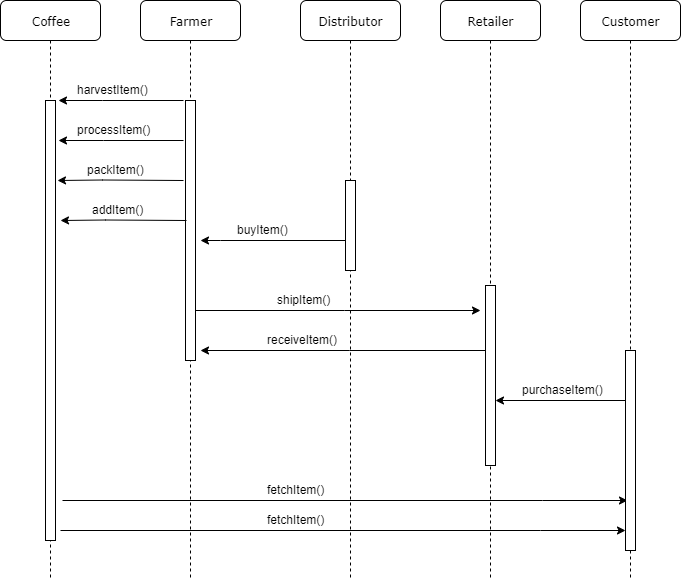

The diagram above was exported from draw.io. Its source (the exported page's mxGraphModel, read from the mxfile embedded in the PNG):
<mxGraphModel dx="1008" dy="423" grid="1" gridSize="10" guides="1" tooltips="1" connect="1" arrows="1" fold="1" page="1" pageScale="1" pageWidth="1100" pageHeight="850" background="#ffffff" math="0" shadow="0">
  <root>
    <mxCell id="0" />
    <mxCell id="1" parent="0" />
    <mxCell id="K9zL6Gf04fB5Z8sUF-oM-1" value="" style="edgeStyle=orthogonalEdgeStyle;rounded=0;orthogonalLoop=1;jettySize=auto;html=1;entryX=1.5;entryY=0.978;entryDx=0;entryDy=0;entryPerimeter=0;" edge="1" parent="1">
      <mxGeometry relative="1" as="geometry">
        <mxPoint x="727" y="579.5" as="targetPoint" />
        <Array as="points">
          <mxPoint x="642" y="579.5" />
          <mxPoint x="642" y="579.5" />
        </Array>
        <mxPoint x="162" y="579.5" as="sourcePoint" />
      </mxGeometry>
    </mxCell>
    <mxCell id="8uqX5vQjmXhxLxjF9P9a-65" value="" style="edgeStyle=orthogonalEdgeStyle;rounded=0;orthogonalLoop=1;jettySize=auto;html=1;" parent="1" edge="1">
      <mxGeometry relative="1" as="geometry">
        <mxPoint x="725" y="479.5" as="sourcePoint" />
        <mxPoint x="595" y="479.5" as="targetPoint" />
        <Array as="points">
          <mxPoint x="595" y="479.5" />
        </Array>
      </mxGeometry>
    </mxCell>
    <mxCell id="7baba1c4bc27f4b0-2" value="Farmer" style="shape=umlLifeline;perimeter=lifelinePerimeter;whiteSpace=wrap;html=1;container=1;collapsible=0;recursiveResize=0;outlineConnect=0;rounded=1;shadow=0;comic=0;labelBackgroundColor=none;strokeColor=#000000;strokeWidth=1;fillColor=#FFFFFF;fontFamily=Verdana;fontSize=12;fontColor=#000000;align=center;" parent="1" vertex="1">
      <mxGeometry x="240" y="80" width="100" height="580" as="geometry" />
    </mxCell>
    <mxCell id="7baba1c4bc27f4b0-10" value="" style="html=1;points=[];perimeter=orthogonalPerimeter;rounded=0;shadow=0;comic=0;labelBackgroundColor=none;strokeColor=#000000;strokeWidth=1;fillColor=#FFFFFF;fontFamily=Verdana;fontSize=12;fontColor=#000000;align=center;" parent="7baba1c4bc27f4b0-2" vertex="1">
      <mxGeometry x="45" y="100" width="10" height="260" as="geometry" />
    </mxCell>
    <mxCell id="8uqX5vQjmXhxLxjF9P9a-5" value="harvestItem()" style="text;html=1;resizable=0;points=[];autosize=1;align=left;verticalAlign=top;spacingTop=-4;" parent="7baba1c4bc27f4b0-2" vertex="1">
      <mxGeometry x="-65" y="80" width="90" height="20" as="geometry" />
    </mxCell>
    <mxCell id="8uqX5vQjmXhxLxjF9P9a-20" value="" style="edgeStyle=orthogonalEdgeStyle;rounded=0;orthogonalLoop=1;jettySize=auto;html=1;" parent="7baba1c4bc27f4b0-2" edge="1">
      <mxGeometry relative="1" as="geometry">
        <mxPoint x="42.5" y="100" as="sourcePoint" />
        <mxPoint x="-82.5" y="100" as="targetPoint" />
        <Array as="points">
          <mxPoint x="-38" y="100" />
        </Array>
      </mxGeometry>
    </mxCell>
    <mxCell id="7baba1c4bc27f4b0-3" value="Distributor" style="shape=umlLifeline;perimeter=lifelinePerimeter;whiteSpace=wrap;html=1;container=1;collapsible=0;recursiveResize=0;outlineConnect=0;rounded=1;shadow=0;comic=0;labelBackgroundColor=none;strokeColor=#000000;strokeWidth=1;fillColor=#FFFFFF;fontFamily=Verdana;fontSize=12;fontColor=#000000;align=center;" parent="1" vertex="1">
      <mxGeometry x="400" y="80" width="100" height="580" as="geometry" />
    </mxCell>
    <mxCell id="7baba1c4bc27f4b0-13" value="" style="html=1;points=[];perimeter=orthogonalPerimeter;rounded=0;shadow=0;comic=0;labelBackgroundColor=none;strokeColor=#000000;strokeWidth=1;fillColor=#FFFFFF;fontFamily=Verdana;fontSize=12;fontColor=#000000;align=center;" parent="7baba1c4bc27f4b0-3" vertex="1">
      <mxGeometry x="45" y="180" width="10" height="90" as="geometry" />
    </mxCell>
    <mxCell id="7baba1c4bc27f4b0-4" value="Retailer" style="shape=umlLifeline;perimeter=lifelinePerimeter;whiteSpace=wrap;html=1;container=1;collapsible=0;recursiveResize=0;outlineConnect=0;rounded=1;shadow=0;comic=0;labelBackgroundColor=none;strokeColor=#000000;strokeWidth=1;fillColor=#FFFFFF;fontFamily=Verdana;fontSize=12;fontColor=#000000;align=center;" parent="1" vertex="1">
      <mxGeometry x="540" y="80" width="100" height="580" as="geometry" />
    </mxCell>
    <mxCell id="7baba1c4bc27f4b0-16" value="" style="html=1;points=[];perimeter=orthogonalPerimeter;rounded=0;shadow=0;comic=0;labelBackgroundColor=none;strokeColor=#000000;strokeWidth=1;fillColor=#FFFFFF;fontFamily=Verdana;fontSize=12;fontColor=#000000;align=center;" parent="7baba1c4bc27f4b0-4" vertex="1">
      <mxGeometry x="45" y="285" width="10" height="180" as="geometry" />
    </mxCell>
    <mxCell id="7baba1c4bc27f4b0-5" value="Customer" style="shape=umlLifeline;perimeter=lifelinePerimeter;whiteSpace=wrap;html=1;container=1;collapsible=0;recursiveResize=0;outlineConnect=0;rounded=1;shadow=0;comic=0;labelBackgroundColor=none;strokeColor=#000000;strokeWidth=1;fillColor=#FFFFFF;fontFamily=Verdana;fontSize=12;fontColor=#000000;align=center;" parent="1" vertex="1">
      <mxGeometry x="680" y="80" width="100" height="580" as="geometry" />
    </mxCell>
    <mxCell id="7baba1c4bc27f4b0-19" value="" style="html=1;points=[];perimeter=orthogonalPerimeter;rounded=0;shadow=0;comic=0;labelBackgroundColor=none;strokeColor=#000000;strokeWidth=1;fillColor=#FFFFFF;fontFamily=Verdana;fontSize=12;fontColor=#000000;align=center;" parent="7baba1c4bc27f4b0-5" vertex="1">
      <mxGeometry x="45" y="350" width="10" height="200" as="geometry" />
    </mxCell>
    <mxCell id="7baba1c4bc27f4b0-8" value="Coffee" style="shape=umlLifeline;perimeter=lifelinePerimeter;whiteSpace=wrap;html=1;container=1;collapsible=0;recursiveResize=0;outlineConnect=0;rounded=1;shadow=0;comic=0;labelBackgroundColor=none;strokeColor=#000000;strokeWidth=1;fillColor=#FFFFFF;fontFamily=Verdana;fontSize=12;fontColor=#000000;align=center;" parent="1" vertex="1">
      <mxGeometry x="100" y="80" width="100" height="580" as="geometry" />
    </mxCell>
    <mxCell id="7baba1c4bc27f4b0-9" value="" style="html=1;points=[];perimeter=orthogonalPerimeter;rounded=0;shadow=0;comic=0;labelBackgroundColor=none;strokeColor=#000000;strokeWidth=1;fillColor=#FFFFFF;fontFamily=Verdana;fontSize=12;fontColor=#000000;align=center;" parent="7baba1c4bc27f4b0-8" vertex="1">
      <mxGeometry x="45" y="100" width="10" height="440" as="geometry" />
    </mxCell>
    <mxCell id="8uqX5vQjmXhxLxjF9P9a-9" value="" style="edgeStyle=orthogonalEdgeStyle;rounded=0;orthogonalLoop=1;jettySize=auto;html=1;" parent="1" edge="1">
      <mxGeometry relative="1" as="geometry">
        <mxPoint x="282.5" y="220" as="sourcePoint" />
        <mxPoint x="157.5" y="220" as="targetPoint" />
        <Array as="points">
          <mxPoint x="202.5" y="220" />
        </Array>
      </mxGeometry>
    </mxCell>
    <mxCell id="8uqX5vQjmXhxLxjF9P9a-10" value="processItem()" style="text;html=1;resizable=0;points=[];autosize=1;align=left;verticalAlign=top;spacingTop=-4;" parent="1" vertex="1">
      <mxGeometry x="175" y="200" width="90" height="20" as="geometry" />
    </mxCell>
    <mxCell id="8uqX5vQjmXhxLxjF9P9a-11" value="" style="edgeStyle=orthogonalEdgeStyle;rounded=0;orthogonalLoop=1;jettySize=auto;html=1;" parent="1" edge="1">
      <mxGeometry relative="1" as="geometry">
        <mxPoint x="282.5" y="260" as="sourcePoint" />
        <mxPoint x="157" y="259.5" as="targetPoint" />
        <Array as="points">
          <mxPoint x="202" y="259.5" />
        </Array>
      </mxGeometry>
    </mxCell>
    <mxCell id="8uqX5vQjmXhxLxjF9P9a-14" value="packItem()" style="text;html=1;resizable=0;points=[];autosize=1;align=left;verticalAlign=top;spacingTop=-4;" parent="1" vertex="1">
      <mxGeometry x="185" y="240" width="70" height="20" as="geometry" />
    </mxCell>
    <mxCell id="8uqX5vQjmXhxLxjF9P9a-22" value="" style="edgeStyle=orthogonalEdgeStyle;rounded=0;orthogonalLoop=1;jettySize=auto;html=1;" parent="1" source="7baba1c4bc27f4b0-10" edge="1">
      <mxGeometry relative="1" as="geometry">
        <mxPoint x="580" y="390" as="targetPoint" />
        <Array as="points">
          <mxPoint x="444" y="390" />
        </Array>
      </mxGeometry>
    </mxCell>
    <mxCell id="8uqX5vQjmXhxLxjF9P9a-23" value="shipItem()" style="text;html=1;resizable=0;points=[];autosize=1;align=left;verticalAlign=top;spacingTop=-4;" parent="1" vertex="1">
      <mxGeometry x="375" y="370" width="70" height="20" as="geometry" />
    </mxCell>
    <mxCell id="8uqX5vQjmXhxLxjF9P9a-27" value="buyItem()" style="text;html=1;resizable=0;points=[];autosize=1;align=left;verticalAlign=top;spacingTop=-4;" parent="1" vertex="1">
      <mxGeometry x="335" y="300" width="70" height="20" as="geometry" />
    </mxCell>
    <mxCell id="8uqX5vQjmXhxLxjF9P9a-68" value="purchaseItem()" style="text;html=1;resizable=0;points=[];autosize=1;align=left;verticalAlign=top;spacingTop=-4;" parent="1" vertex="1">
      <mxGeometry x="620" y="460" width="100" height="20" as="geometry" />
    </mxCell>
    <mxCell id="8uqX5vQjmXhxLxjF9P9a-71" value="fetchItem()" style="text;html=1;resizable=0;points=[];autosize=1;align=left;verticalAlign=top;spacingTop=-4;" parent="1" vertex="1">
      <mxGeometry x="365" y="590" width="70" height="20" as="geometry" />
    </mxCell>
    <mxCell id="leVfPGSwExb4_b8EfGMZ-3" value="" style="edgeStyle=orthogonalEdgeStyle;rounded=0;orthogonalLoop=1;jettySize=auto;html=1;" parent="1" edge="1">
      <mxGeometry relative="1" as="geometry">
        <mxPoint x="300" y="430" as="targetPoint" />
        <Array as="points">
          <mxPoint x="449" y="430" />
        </Array>
        <mxPoint x="585" y="430" as="sourcePoint" />
      </mxGeometry>
    </mxCell>
    <mxCell id="leVfPGSwExb4_b8EfGMZ-4" value="receiveItem()" style="text;html=1;resizable=0;points=[];autosize=1;align=left;verticalAlign=top;spacingTop=-4;" parent="1" vertex="1">
      <mxGeometry x="365" y="410" width="90" height="20" as="geometry" />
    </mxCell>
    <mxCell id="leVfPGSwExb4_b8EfGMZ-5" value="" style="edgeStyle=orthogonalEdgeStyle;rounded=0;orthogonalLoop=1;jettySize=auto;html=1;" parent="1" source="7baba1c4bc27f4b0-13" edge="1">
      <mxGeometry relative="1" as="geometry">
        <mxPoint x="300" y="320" as="targetPoint" />
        <Array as="points">
          <mxPoint x="320" y="320" />
          <mxPoint x="320" y="320" />
        </Array>
      </mxGeometry>
    </mxCell>
    <mxCell id="TNYs5uJdb44CG6oV8loX-3" value="" style="edgeStyle=orthogonalEdgeStyle;rounded=0;orthogonalLoop=1;jettySize=auto;html=1;" parent="1" edge="1">
      <mxGeometry relative="1" as="geometry">
        <mxPoint x="286" y="299.5" as="sourcePoint" />
        <mxPoint x="160" y="299.5" as="targetPoint" />
        <Array as="points">
          <mxPoint x="205" y="299" />
        </Array>
      </mxGeometry>
    </mxCell>
    <mxCell id="TNYs5uJdb44CG6oV8loX-4" value="addItem()" style="text;html=1;resizable=0;points=[];autosize=1;align=left;verticalAlign=top;spacingTop=-4;" parent="1" vertex="1">
      <mxGeometry x="190" y="280" width="70" height="20" as="geometry" />
    </mxCell>
    <mxCell id="K9zL6Gf04fB5Z8sUF-oM-2" value="fetchItem()" style="text;html=1;resizable=0;points=[];autosize=1;align=left;verticalAlign=top;spacingTop=-4;" vertex="1" parent="1">
      <mxGeometry x="365" y="560" width="70" height="20" as="geometry" />
    </mxCell>
    <mxCell id="8uqX5vQjmXhxLxjF9P9a-70" value="" style="edgeStyle=orthogonalEdgeStyle;rounded=0;orthogonalLoop=1;jettySize=auto;html=1;exitX=1.5;exitY=0.978;exitDx=0;exitDy=0;exitPerimeter=0;" parent="1" source="7baba1c4bc27f4b0-9" target="7baba1c4bc27f4b0-19" edge="1">
      <mxGeometry relative="1" as="geometry">
        <Array as="points">
          <mxPoint x="640" y="610" />
          <mxPoint x="640" y="610" />
        </Array>
        <mxPoint x="645" y="530" as="sourcePoint" />
      </mxGeometry>
    </mxCell>
  </root>
</mxGraphModel>